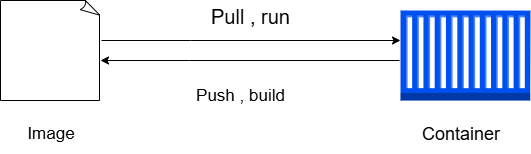

The diagram above was exported from draw.io. Its source (the exported page's mxGraphModel, read from the mxfile embedded in the PNG):
<mxGraphModel dx="1024" dy="540" grid="1" gridSize="10" guides="1" tooltips="1" connect="1" arrows="1" fold="1" page="1" pageScale="1" pageWidth="850" pageHeight="1100" math="0" shadow="0">
  <root>
    <mxCell id="0" />
    <mxCell id="1" parent="0" />
    <mxCell id="6hdhGUFdMAS6HnGcM2hL-2" value="" style="whiteSpace=wrap;html=1;shape=mxgraph.basic.document" vertex="1" parent="1">
      <mxGeometry x="90" y="160" width="100" height="100" as="geometry" />
    </mxCell>
    <mxCell id="6hdhGUFdMAS6HnGcM2hL-3" value="" style="endArrow=classic;html=1;rounded=0;" edge="1" parent="1">
      <mxGeometry width="50" height="50" relative="1" as="geometry">
        <mxPoint x="191" y="200" as="sourcePoint" />
        <mxPoint x="490" y="200" as="targetPoint" />
        <Array as="points">
          <mxPoint x="280" y="200" />
        </Array>
      </mxGeometry>
    </mxCell>
    <mxCell id="6hdhGUFdMAS6HnGcM2hL-4" value="" style="outlineConnect=0;dashed=0;verticalLabelPosition=bottom;verticalAlign=top;align=center;html=1;shape=mxgraph.aws3.ec2_compute_container;fillColor=#0050ef;fontColor=#ffffff;strokeColor=#001DBC;" vertex="1" parent="1">
      <mxGeometry x="490" y="170" width="130" height="90" as="geometry" />
    </mxCell>
    <mxCell id="6hdhGUFdMAS6HnGcM2hL-5" value="&lt;font style=&quot;font-size: 20px;&quot;&gt;Pull , run&lt;/font&gt;" style="text;html=1;align=center;verticalAlign=middle;whiteSpace=wrap;rounded=0;" vertex="1" parent="1">
      <mxGeometry x="290" y="160" width="100" height="30" as="geometry" />
    </mxCell>
    <mxCell id="6hdhGUFdMAS6HnGcM2hL-7" value="" style="endArrow=classic;html=1;rounded=0;" edge="1" parent="1">
      <mxGeometry width="50" height="50" relative="1" as="geometry">
        <mxPoint x="489" y="220" as="sourcePoint" />
        <mxPoint x="190" y="220" as="targetPoint" />
        <Array as="points">
          <mxPoint x="279" y="220" />
        </Array>
      </mxGeometry>
    </mxCell>
    <mxCell id="6hdhGUFdMAS6HnGcM2hL-8" value="&lt;font style=&quot;font-size: 17px;&quot;&gt;Push , build&lt;/font&gt;" style="text;html=1;align=center;verticalAlign=middle;whiteSpace=wrap;rounded=0;" vertex="1" parent="1">
      <mxGeometry x="250" y="240" width="160" height="30" as="geometry" />
    </mxCell>
    <mxCell id="6hdhGUFdMAS6HnGcM2hL-12" value="&lt;font style=&quot;font-size: 17px;&quot;&gt;Image&lt;/font&gt;" style="text;html=1;align=center;verticalAlign=middle;resizable=0;points=[];autosize=1;strokeColor=none;fillColor=none;" vertex="1" parent="1">
      <mxGeometry x="105" y="278" width="70" height="30" as="geometry" />
    </mxCell>
    <mxCell id="6hdhGUFdMAS6HnGcM2hL-13" value="&lt;font style=&quot;font-size: 18px;&quot;&gt;Container&lt;/font&gt;" style="text;html=1;align=center;verticalAlign=middle;resizable=0;points=[];autosize=1;strokeColor=none;fillColor=none;" vertex="1" parent="1">
      <mxGeometry x="500" y="273" width="100" height="40" as="geometry" />
    </mxCell>
  </root>
</mxGraphModel>